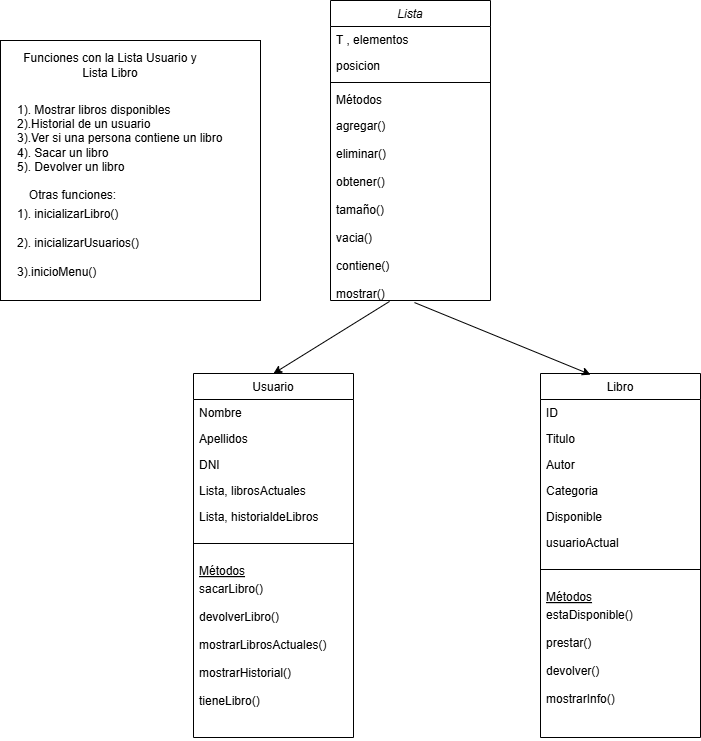

The diagram above was exported from draw.io. Its source (the exported page's mxGraphModel, read from the mxfile embedded in the PNG):
<mxGraphModel dx="1592" dy="944" grid="1" gridSize="10" guides="1" tooltips="1" connect="1" arrows="1" fold="1" page="1" pageScale="1" pageWidth="827" pageHeight="1169" math="0" shadow="0">
  <root>
    <mxCell id="WIyWlLk6GJQsqaUBKTNV-0" />
    <mxCell id="WIyWlLk6GJQsqaUBKTNV-1" parent="WIyWlLk6GJQsqaUBKTNV-0" />
    <mxCell id="zkfFHV4jXpPFQw0GAbJ--6" value="Libro" style="swimlane;fontStyle=0;align=center;verticalAlign=top;childLayout=stackLayout;horizontal=1;startSize=26;horizontalStack=0;resizeParent=1;resizeLast=0;collapsible=1;marginBottom=0;rounded=0;shadow=0;strokeWidth=1;" parent="WIyWlLk6GJQsqaUBKTNV-1" vertex="1">
      <mxGeometry x="600" y="403" width="160" height="364" as="geometry">
        <mxRectangle x="130" y="380" width="160" height="26" as="alternateBounds" />
      </mxGeometry>
    </mxCell>
    <mxCell id="zkfFHV4jXpPFQw0GAbJ--7" value="ID" style="text;align=left;verticalAlign=top;spacingLeft=4;spacingRight=4;overflow=hidden;rotatable=0;points=[[0,0.5],[1,0.5]];portConstraint=eastwest;" parent="zkfFHV4jXpPFQw0GAbJ--6" vertex="1">
      <mxGeometry y="26" width="160" height="26" as="geometry" />
    </mxCell>
    <mxCell id="zkfFHV4jXpPFQw0GAbJ--8" value="Titulo&#10;" style="text;align=left;verticalAlign=top;spacingLeft=4;spacingRight=4;overflow=hidden;rotatable=0;points=[[0,0.5],[1,0.5]];portConstraint=eastwest;rounded=0;shadow=0;html=0;" parent="zkfFHV4jXpPFQw0GAbJ--6" vertex="1">
      <mxGeometry y="52" width="160" height="26" as="geometry" />
    </mxCell>
    <mxCell id="bD3jWDD4Xaxm6eGCzXTV-6" value="Autor" style="text;align=left;verticalAlign=top;spacingLeft=4;spacingRight=4;overflow=hidden;rotatable=0;points=[[0,0.5],[1,0.5]];portConstraint=eastwest;rounded=0;shadow=0;html=0;" vertex="1" parent="zkfFHV4jXpPFQw0GAbJ--6">
      <mxGeometry y="78" width="160" height="26" as="geometry" />
    </mxCell>
    <mxCell id="bD3jWDD4Xaxm6eGCzXTV-7" value="Categoria" style="text;align=left;verticalAlign=top;spacingLeft=4;spacingRight=4;overflow=hidden;rotatable=0;points=[[0,0.5],[1,0.5]];portConstraint=eastwest;rounded=0;shadow=0;html=0;" vertex="1" parent="zkfFHV4jXpPFQw0GAbJ--6">
      <mxGeometry y="104" width="160" height="26" as="geometry" />
    </mxCell>
    <mxCell id="bD3jWDD4Xaxm6eGCzXTV-8" value="Disponible" style="text;align=left;verticalAlign=top;spacingLeft=4;spacingRight=4;overflow=hidden;rotatable=0;points=[[0,0.5],[1,0.5]];portConstraint=eastwest;rounded=0;shadow=0;html=0;" vertex="1" parent="zkfFHV4jXpPFQw0GAbJ--6">
      <mxGeometry y="130" width="160" height="26" as="geometry" />
    </mxCell>
    <mxCell id="bD3jWDD4Xaxm6eGCzXTV-9" value="usuarioActual" style="text;align=left;verticalAlign=top;spacingLeft=4;spacingRight=4;overflow=hidden;rotatable=0;points=[[0,0.5],[1,0.5]];portConstraint=eastwest;rounded=0;shadow=0;html=0;" vertex="1" parent="zkfFHV4jXpPFQw0GAbJ--6">
      <mxGeometry y="156" width="160" height="26" as="geometry" />
    </mxCell>
    <mxCell id="zkfFHV4jXpPFQw0GAbJ--9" value="" style="line;html=1;strokeWidth=1;align=left;verticalAlign=middle;spacingTop=-1;spacingLeft=3;spacingRight=3;rotatable=0;labelPosition=right;points=[];portConstraint=eastwest;" parent="zkfFHV4jXpPFQw0GAbJ--6" vertex="1">
      <mxGeometry y="182" width="160" height="28" as="geometry" />
    </mxCell>
    <mxCell id="zkfFHV4jXpPFQw0GAbJ--10" value="Métodos" style="text;align=left;verticalAlign=top;spacingLeft=4;spacingRight=4;overflow=hidden;rotatable=0;points=[[0,0.5],[1,0.5]];portConstraint=eastwest;fontStyle=4" parent="zkfFHV4jXpPFQw0GAbJ--6" vertex="1">
      <mxGeometry y="210" width="160" height="18" as="geometry" />
    </mxCell>
    <mxCell id="zkfFHV4jXpPFQw0GAbJ--11" value="estaDisponible()&#10;&#10;prestar()&#10;&#10;devolver()&#10;&#10;mostrarInfo()" style="text;align=left;verticalAlign=top;spacingLeft=4;spacingRight=4;overflow=hidden;rotatable=0;points=[[0,0.5],[1,0.5]];portConstraint=eastwest;" parent="zkfFHV4jXpPFQw0GAbJ--6" vertex="1">
      <mxGeometry y="228" width="160" height="136" as="geometry" />
    </mxCell>
    <mxCell id="bD3jWDD4Xaxm6eGCzXTV-0" value="Lista" style="swimlane;fontStyle=2;align=center;verticalAlign=top;childLayout=stackLayout;horizontal=1;startSize=26;horizontalStack=0;resizeParent=1;resizeLast=0;collapsible=1;marginBottom=0;rounded=0;shadow=0;strokeWidth=1;" vertex="1" parent="WIyWlLk6GJQsqaUBKTNV-1">
      <mxGeometry x="390" y="30" width="160" height="300" as="geometry">
        <mxRectangle x="230" y="140" width="160" height="26" as="alternateBounds" />
      </mxGeometry>
    </mxCell>
    <mxCell id="bD3jWDD4Xaxm6eGCzXTV-1" value="T , elementos" style="text;align=left;verticalAlign=top;spacingLeft=4;spacingRight=4;overflow=hidden;rotatable=0;points=[[0,0.5],[1,0.5]];portConstraint=eastwest;" vertex="1" parent="bD3jWDD4Xaxm6eGCzXTV-0">
      <mxGeometry y="26" width="160" height="26" as="geometry" />
    </mxCell>
    <mxCell id="bD3jWDD4Xaxm6eGCzXTV-2" value="posicion" style="text;align=left;verticalAlign=top;spacingLeft=4;spacingRight=4;overflow=hidden;rotatable=0;points=[[0,0.5],[1,0.5]];portConstraint=eastwest;rounded=0;shadow=0;html=0;" vertex="1" parent="bD3jWDD4Xaxm6eGCzXTV-0">
      <mxGeometry y="52" width="160" height="26" as="geometry" />
    </mxCell>
    <mxCell id="bD3jWDD4Xaxm6eGCzXTV-4" value="" style="line;html=1;strokeWidth=1;align=left;verticalAlign=middle;spacingTop=-1;spacingLeft=3;spacingRight=3;rotatable=0;labelPosition=right;points=[];portConstraint=eastwest;" vertex="1" parent="bD3jWDD4Xaxm6eGCzXTV-0">
      <mxGeometry y="78" width="160" height="8" as="geometry" />
    </mxCell>
    <mxCell id="bD3jWDD4Xaxm6eGCzXTV-5" value="Métodos" style="text;align=left;verticalAlign=top;spacingLeft=4;spacingRight=4;overflow=hidden;rotatable=0;points=[[0,0.5],[1,0.5]];portConstraint=eastwest;" vertex="1" parent="bD3jWDD4Xaxm6eGCzXTV-0">
      <mxGeometry y="86" width="160" height="26" as="geometry" />
    </mxCell>
    <mxCell id="bD3jWDD4Xaxm6eGCzXTV-22" value="agregar()&#10;&#10;eliminar()&#10;&#10;obtener()&#10;&#10;tamaño()&#10;&#10;vacia()&#10;&#10;contiene()&#10;&#10;mostrar()" style="text;align=left;verticalAlign=top;spacingLeft=4;spacingRight=4;overflow=hidden;rotatable=0;points=[[0,0.5],[1,0.5]];portConstraint=eastwest;rounded=0;shadow=0;html=0;" vertex="1" parent="bD3jWDD4Xaxm6eGCzXTV-0">
      <mxGeometry y="112" width="160" height="188" as="geometry" />
    </mxCell>
    <mxCell id="bD3jWDD4Xaxm6eGCzXTV-10" value="Usuario" style="swimlane;fontStyle=0;align=center;verticalAlign=top;childLayout=stackLayout;horizontal=1;startSize=26;horizontalStack=0;resizeParent=1;resizeLast=0;collapsible=1;marginBottom=0;rounded=0;shadow=0;strokeWidth=1;" vertex="1" parent="WIyWlLk6GJQsqaUBKTNV-1">
      <mxGeometry x="253" y="403" width="160" height="364" as="geometry">
        <mxRectangle x="130" y="380" width="160" height="26" as="alternateBounds" />
      </mxGeometry>
    </mxCell>
    <mxCell id="bD3jWDD4Xaxm6eGCzXTV-11" value="Nombre" style="text;align=left;verticalAlign=top;spacingLeft=4;spacingRight=4;overflow=hidden;rotatable=0;points=[[0,0.5],[1,0.5]];portConstraint=eastwest;" vertex="1" parent="bD3jWDD4Xaxm6eGCzXTV-10">
      <mxGeometry y="26" width="160" height="26" as="geometry" />
    </mxCell>
    <mxCell id="bD3jWDD4Xaxm6eGCzXTV-12" value="Apellidos" style="text;align=left;verticalAlign=top;spacingLeft=4;spacingRight=4;overflow=hidden;rotatable=0;points=[[0,0.5],[1,0.5]];portConstraint=eastwest;rounded=0;shadow=0;html=0;" vertex="1" parent="bD3jWDD4Xaxm6eGCzXTV-10">
      <mxGeometry y="52" width="160" height="26" as="geometry" />
    </mxCell>
    <mxCell id="bD3jWDD4Xaxm6eGCzXTV-13" value="DNI" style="text;align=left;verticalAlign=top;spacingLeft=4;spacingRight=4;overflow=hidden;rotatable=0;points=[[0,0.5],[1,0.5]];portConstraint=eastwest;rounded=0;shadow=0;html=0;" vertex="1" parent="bD3jWDD4Xaxm6eGCzXTV-10">
      <mxGeometry y="78" width="160" height="26" as="geometry" />
    </mxCell>
    <mxCell id="bD3jWDD4Xaxm6eGCzXTV-14" value="Lista, librosActuales" style="text;align=left;verticalAlign=top;spacingLeft=4;spacingRight=4;overflow=hidden;rotatable=0;points=[[0,0.5],[1,0.5]];portConstraint=eastwest;rounded=0;shadow=0;html=0;" vertex="1" parent="bD3jWDD4Xaxm6eGCzXTV-10">
      <mxGeometry y="104" width="160" height="26" as="geometry" />
    </mxCell>
    <mxCell id="bD3jWDD4Xaxm6eGCzXTV-15" value="Lista, historialdeLibros" style="text;align=left;verticalAlign=top;spacingLeft=4;spacingRight=4;overflow=hidden;rotatable=0;points=[[0,0.5],[1,0.5]];portConstraint=eastwest;rounded=0;shadow=0;html=0;" vertex="1" parent="bD3jWDD4Xaxm6eGCzXTV-10">
      <mxGeometry y="130" width="160" height="26" as="geometry" />
    </mxCell>
    <mxCell id="bD3jWDD4Xaxm6eGCzXTV-17" value="" style="line;html=1;strokeWidth=1;align=left;verticalAlign=middle;spacingTop=-1;spacingLeft=3;spacingRight=3;rotatable=0;labelPosition=right;points=[];portConstraint=eastwest;" vertex="1" parent="bD3jWDD4Xaxm6eGCzXTV-10">
      <mxGeometry y="156" width="160" height="28" as="geometry" />
    </mxCell>
    <mxCell id="bD3jWDD4Xaxm6eGCzXTV-18" value="Métodos" style="text;align=left;verticalAlign=top;spacingLeft=4;spacingRight=4;overflow=hidden;rotatable=0;points=[[0,0.5],[1,0.5]];portConstraint=eastwest;fontStyle=4" vertex="1" parent="bD3jWDD4Xaxm6eGCzXTV-10">
      <mxGeometry y="184" width="160" height="18" as="geometry" />
    </mxCell>
    <mxCell id="bD3jWDD4Xaxm6eGCzXTV-19" value="sacarLibro()&#10;&#10;devolverLibro()&#10;&#10;mostrarLibrosActuales()&#10;&#10;mostrarHistorial()&#10;&#10;tieneLibro()" style="text;align=left;verticalAlign=top;spacingLeft=4;spacingRight=4;overflow=hidden;rotatable=0;points=[[0,0.5],[1,0.5]];portConstraint=eastwest;" vertex="1" parent="bD3jWDD4Xaxm6eGCzXTV-10">
      <mxGeometry y="202" width="160" height="136" as="geometry" />
    </mxCell>
    <mxCell id="bD3jWDD4Xaxm6eGCzXTV-23" value="" style="endArrow=classic;html=1;rounded=0;exitX=0.369;exitY=1.005;exitDx=0;exitDy=0;exitPerimeter=0;entryX=0.5;entryY=0;entryDx=0;entryDy=0;" edge="1" parent="WIyWlLk6GJQsqaUBKTNV-1" source="bD3jWDD4Xaxm6eGCzXTV-22" target="bD3jWDD4Xaxm6eGCzXTV-10">
      <mxGeometry width="50" height="50" relative="1" as="geometry">
        <mxPoint x="390" y="520" as="sourcePoint" />
        <mxPoint x="440" y="470" as="targetPoint" />
      </mxGeometry>
    </mxCell>
    <mxCell id="bD3jWDD4Xaxm6eGCzXTV-24" value="" style="endArrow=classic;html=1;rounded=0;entryX=0.313;entryY=0.003;entryDx=0;entryDy=0;entryPerimeter=0;exitX=0.525;exitY=1.011;exitDx=0;exitDy=0;exitPerimeter=0;" edge="1" parent="WIyWlLk6GJQsqaUBKTNV-1" source="bD3jWDD4Xaxm6eGCzXTV-22" target="zkfFHV4jXpPFQw0GAbJ--6">
      <mxGeometry width="50" height="50" relative="1" as="geometry">
        <mxPoint x="390" y="520" as="sourcePoint" />
        <mxPoint x="440" y="470" as="targetPoint" />
        <Array as="points" />
      </mxGeometry>
    </mxCell>
    <mxCell id="bD3jWDD4Xaxm6eGCzXTV-25" value="" style="whiteSpace=wrap;html=1;aspect=fixed;" vertex="1" parent="WIyWlLk6GJQsqaUBKTNV-1">
      <mxGeometry x="60" y="70" width="260" height="260" as="geometry" />
    </mxCell>
    <mxCell id="bD3jWDD4Xaxm6eGCzXTV-26" value="Funciones con la Lista Usuario y Lista Libro" style="text;html=1;align=center;verticalAlign=middle;whiteSpace=wrap;rounded=0;" vertex="1" parent="WIyWlLk6GJQsqaUBKTNV-1">
      <mxGeometry x="70" y="80" width="200" height="30" as="geometry" />
    </mxCell>
    <mxCell id="bD3jWDD4Xaxm6eGCzXTV-27" value="1). Mostrar libros disponibles&lt;div&gt;2).Historial de un usuario&lt;/div&gt;&lt;div&gt;3).Ver si una persona contiene un libro&lt;/div&gt;&lt;div&gt;4). Sacar un libro&lt;/div&gt;&lt;div&gt;5). Devolver un libro&lt;/div&gt;" style="text;html=1;align=left;verticalAlign=middle;whiteSpace=wrap;rounded=0;" vertex="1" parent="WIyWlLk6GJQsqaUBKTNV-1">
      <mxGeometry x="75" y="110" width="210" height="115" as="geometry" />
    </mxCell>
    <mxCell id="bD3jWDD4Xaxm6eGCzXTV-28" value="Otras funciones:" style="text;html=1;align=center;verticalAlign=middle;whiteSpace=wrap;rounded=0;" vertex="1" parent="WIyWlLk6GJQsqaUBKTNV-1">
      <mxGeometry x="70" y="210" width="125" height="30" as="geometry" />
    </mxCell>
    <mxCell id="bD3jWDD4Xaxm6eGCzXTV-29" value="1). inicializarLibro()&lt;div&gt;&lt;span style=&quot;background-color: transparent; color: light-dark(rgb(0, 0, 0), rgb(255, 255, 255));&quot;&gt;&lt;br&gt;&lt;/span&gt;&lt;/div&gt;&lt;div&gt;&lt;span style=&quot;background-color: transparent; color: light-dark(rgb(0, 0, 0), rgb(255, 255, 255));&quot;&gt;2). inicializarUsuarios()&lt;/span&gt;&lt;div&gt;&lt;br&gt;&lt;/div&gt;&lt;div&gt;3).inicioMenu()&lt;/div&gt;&lt;div&gt;&lt;br&gt;&lt;/div&gt;&lt;/div&gt;" style="text;html=1;align=left;verticalAlign=middle;whiteSpace=wrap;rounded=0;" vertex="1" parent="WIyWlLk6GJQsqaUBKTNV-1">
      <mxGeometry x="75" y="240" width="210" height="80" as="geometry" />
    </mxCell>
  </root>
</mxGraphModel>